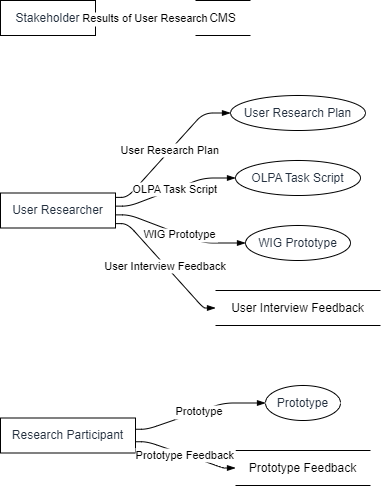

The diagram above was exported from draw.io. Its source (the exported page's mxGraphModel, read from the mxfile embedded in the PNG):
<mxGraphModel dx="794" dy="511" grid="1" gridSize="10" guides="1" tooltips="1" connect="1" arrows="1" fold="1" page="1" pageScale="1" pageWidth="827" pageHeight="1169" math="0" shadow="0">
  <root>
    <mxCell id="0" />
    <mxCell id="1" parent="0" />
    <UserObject label="Stakeholder" type="externalEntity" source="" flow="" placeholders="1" id="JbTXavKGsSA-3UhzznCn-1">
      <mxCell style="shape=rectangle;whiteSpace=wrap;html=1;fillColor=#ffffff;strokeColor=#000000;align=center;verticalAlign=middle;fontColor=#232F3E;" vertex="1" parent="1">
        <mxGeometry width="95" height="35" as="geometry" />
      </mxCell>
    </UserObject>
    <UserObject label="User Researcher" type="externalEntity" source="" flow="" placeholders="1" id="JbTXavKGsSA-3UhzznCn-2">
      <mxCell style="shape=rectangle;whiteSpace=wrap;html=1;fillColor=#ffffff;strokeColor=#000000;align=center;verticalAlign=middle;fontColor=#232F3E;" vertex="1" parent="1">
        <mxGeometry y="192.5" width="115" height="35" as="geometry" />
      </mxCell>
    </UserObject>
    <UserObject label="Research Participant" type="externalEntity" source="" flow="" placeholders="1" id="JbTXavKGsSA-3UhzznCn-3">
      <mxCell style="shape=rectangle;whiteSpace=wrap;html=1;fillColor=#ffffff;strokeColor=#000000;align=center;verticalAlign=middle;fontColor=#232F3E;" vertex="1" parent="1">
        <mxGeometry y="417.5" width="135" height="35" as="geometry" />
      </mxCell>
    </UserObject>
    <UserObject label="User Research Plan" type="process" source="2" flow="User Research Plan" placeholders="1" id="JbTXavKGsSA-3UhzznCn-4">
      <mxCell style="shape=ellipse;perimeter=ellipsePerimeter;whiteSpace=wrap;html=1;fillColor=#ffffff;strokeColor=#000000;align=center;verticalAlign=middle;fontColor=#232F3E;" vertex="1" parent="1">
        <mxGeometry x="230" y="95" width="135" height="35" as="geometry" />
      </mxCell>
    </UserObject>
    <UserObject label="OLPA Task Script" type="process" source="2" flow="OLPA Task Script" placeholders="1" id="JbTXavKGsSA-3UhzznCn-5">
      <mxCell style="shape=ellipse;perimeter=ellipsePerimeter;whiteSpace=wrap;html=1;fillColor=#ffffff;strokeColor=#000000;align=center;verticalAlign=middle;fontColor=#232F3E;" vertex="1" parent="1">
        <mxGeometry x="235" y="160" width="125" height="35" as="geometry" />
      </mxCell>
    </UserObject>
    <UserObject label="Prototype" type="process" source="3" flow="Prototype" placeholders="1" id="JbTXavKGsSA-3UhzznCn-6">
      <mxCell style="shape=ellipse;perimeter=ellipsePerimeter;whiteSpace=wrap;html=1;fillColor=#ffffff;strokeColor=#000000;align=center;verticalAlign=middle;fontColor=#232F3E;" vertex="1" parent="1">
        <mxGeometry x="265" y="385" width="75" height="35" as="geometry" />
      </mxCell>
    </UserObject>
    <UserObject label="WIG Prototype" type="process" source="2" flow="WIG Prototype" placeholders="1" id="JbTXavKGsSA-3UhzznCn-7">
      <mxCell style="shape=ellipse;perimeter=ellipsePerimeter;whiteSpace=wrap;html=1;fillColor=#ffffff;strokeColor=#000000;align=center;verticalAlign=middle;fontColor=#232F3E;" vertex="1" parent="1">
        <mxGeometry x="245" y="225" width="105" height="35" as="geometry" />
      </mxCell>
    </UserObject>
    <UserObject label="CMS" type="dataStore" source="1" flow="Results of User Research" placeholders="1" id="JbTXavKGsSA-3UhzznCn-8">
      <mxCell style="html=1;dashed=0;whiteSpace=wrap;shape=partialRectangle;right=0;left=0;" vertex="1" parent="1">
        <mxGeometry x="195" width="55" height="35" as="geometry" />
      </mxCell>
    </UserObject>
    <UserObject label="User Interview Feedback" type="dataStore" source="2" flow="User Interview Feedback" placeholders="1" id="JbTXavKGsSA-3UhzznCn-9">
      <mxCell style="html=1;dashed=0;whiteSpace=wrap;shape=partialRectangle;right=0;left=0;" vertex="1" parent="1">
        <mxGeometry x="215" y="290" width="165" height="35" as="geometry" />
      </mxCell>
    </UserObject>
    <UserObject label="Prototype Feedback" type="dataStore" source="3" flow="Prototype Feedback" placeholders="1" id="JbTXavKGsSA-3UhzznCn-10">
      <mxCell style="html=1;dashed=0;whiteSpace=wrap;shape=partialRectangle;right=0;left=0;" vertex="1" parent="1">
        <mxGeometry x="235" y="450" width="135" height="35" as="geometry" />
      </mxCell>
    </UserObject>
    <mxCell id="JbTXavKGsSA-3UhzznCn-11" value="User Research Plan" style="endArrow=blockThin;endFill=1;fontSize=11;orthogonal=1;noEdgeStyle=1;" edge="1" parent="1" source="JbTXavKGsSA-3UhzznCn-2" target="JbTXavKGsSA-3UhzznCn-4">
      <mxGeometry relative="1" as="geometry">
        <Array as="points">
          <mxPoint x="127" y="196.875" />
          <mxPoint x="203" y="112.5" />
        </Array>
      </mxGeometry>
    </mxCell>
    <mxCell id="JbTXavKGsSA-3UhzznCn-12" value="OLPA Task Script" style="endArrow=blockThin;endFill=1;fontSize=11;orthogonal=1;noEdgeStyle=1;" edge="1" parent="1" source="JbTXavKGsSA-3UhzznCn-2" target="JbTXavKGsSA-3UhzznCn-5">
      <mxGeometry relative="1" as="geometry">
        <Array as="points">
          <mxPoint x="129" y="205.625" />
          <mxPoint x="203" y="177.5" />
        </Array>
      </mxGeometry>
    </mxCell>
    <mxCell id="JbTXavKGsSA-3UhzznCn-13" value="Prototype" style="endArrow=blockThin;endFill=1;fontSize=11;orthogonal=1;noEdgeStyle=1;" edge="1" parent="1" source="JbTXavKGsSA-3UhzznCn-3" target="JbTXavKGsSA-3UhzznCn-6">
      <mxGeometry relative="1" as="geometry">
        <Array as="points">
          <mxPoint x="147" y="428.75" />
          <mxPoint x="223" y="402.5" />
        </Array>
      </mxGeometry>
    </mxCell>
    <mxCell id="JbTXavKGsSA-3UhzznCn-14" value="WIG Prototype" style="endArrow=blockThin;endFill=1;fontSize=11;orthogonal=1;noEdgeStyle=1;" edge="1" parent="1" source="JbTXavKGsSA-3UhzznCn-2" target="JbTXavKGsSA-3UhzznCn-7">
      <mxGeometry relative="1" as="geometry">
        <Array as="points">
          <mxPoint x="129" y="214.375" />
          <mxPoint x="203" y="242.5" />
        </Array>
      </mxGeometry>
    </mxCell>
    <mxCell id="JbTXavKGsSA-3UhzznCn-15" value="Results of User Research" style="endArrow=blockThin;endFill=1;fontSize=11;orthogonal=1;noEdgeStyle=1;" edge="1" parent="1" source="JbTXavKGsSA-3UhzznCn-1" target="JbTXavKGsSA-3UhzznCn-8">
      <mxGeometry relative="1" as="geometry">
        <Array as="points">
          <mxPoint x="107" y="17.5" />
          <mxPoint x="183" y="17.5" />
        </Array>
      </mxGeometry>
    </mxCell>
    <mxCell id="JbTXavKGsSA-3UhzznCn-16" value="User Interview Feedback" style="endArrow=blockThin;endFill=1;fontSize=11;orthogonal=1;noEdgeStyle=1;" edge="1" parent="1" source="JbTXavKGsSA-3UhzznCn-2" target="JbTXavKGsSA-3UhzznCn-9">
      <mxGeometry relative="1" as="geometry">
        <Array as="points">
          <mxPoint x="127" y="223.125" />
          <mxPoint x="203" y="307.5" />
        </Array>
      </mxGeometry>
    </mxCell>
    <mxCell id="JbTXavKGsSA-3UhzznCn-17" value="Prototype Feedback" style="endArrow=blockThin;endFill=1;fontSize=11;orthogonal=1;noEdgeStyle=1;" edge="1" parent="1" source="JbTXavKGsSA-3UhzznCn-3" target="JbTXavKGsSA-3UhzznCn-10">
      <mxGeometry relative="1" as="geometry">
        <Array as="points">
          <mxPoint x="147" y="441.25" />
          <mxPoint x="223" y="467.5" />
        </Array>
      </mxGeometry>
    </mxCell>
  </root>
</mxGraphModel>